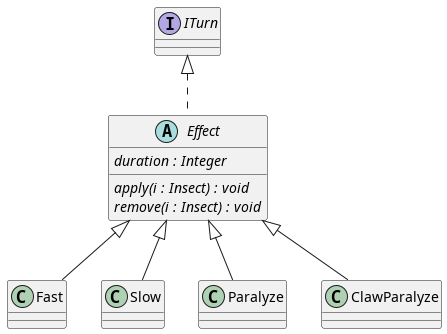

The diagram above was rendered by PlantUML. Its source (embedded in the PNG):
@startuml spore

abstract class Effect implements ITurn{
    {abstract} duration : Integer
    {abstract} apply(i : Insect) : void
    {abstract} remove(i : Insect) : void
}

class Fast extends Effect {}
class Slow extends Effect {}
class Paralyze extends Effect {}
class ClawParalyze extends Effect {}

@enduml